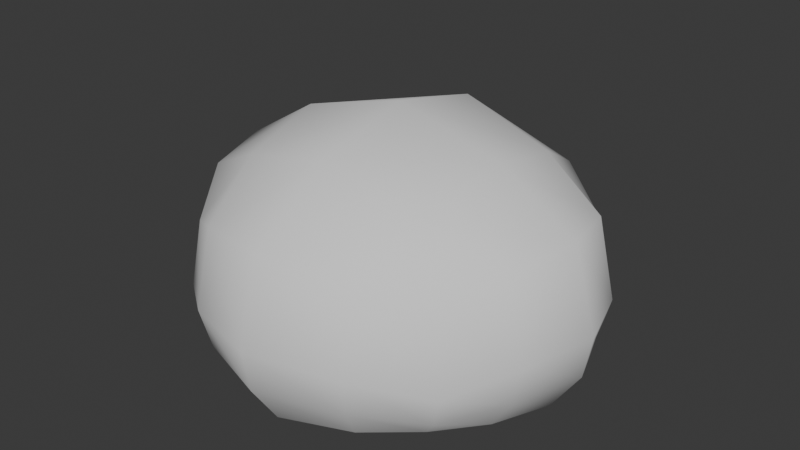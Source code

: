 # Source: arbusto_v1_auo1003.blend  (saved by Blender 4.5.90; exported with 4.5.12 LTS)
import bpy
from mathutils import Matrix  # noqa: F401  (used for matrix-valued properties, if any)

bpy.ops.wm.read_factory_settings(use_empty=True)
scene = bpy.context.scene
scene.name = 'Scene'

# ---- collections
col_collection = bpy.data.collections.new('Collection'); scene.collection.children.link(col_collection)

# ---- world
world_world = bpy.data.worlds.new('World'); scene.world = world_world
world_world.use_nodes = True; world_world.node_tree.nodes.clear()
_N = world_world.node_tree.nodes; _L = world_world.node_tree.links
n0 = _N.new('ShaderNodeOutputWorld'); n0.name = 'World Output'; n0.location = (200, 100)
n1 = _N.new('ShaderNodeBackground'); n1.name = 'Background'; n1.location = (-200, 100)
n1.inputs[0].default_value = (0.05088, 0.05088, 0.05088, 1.0)
_L.new(n1.outputs[0], n0.inputs[0])
n0.is_active_output = True
world_world.color = (0.05088, 0.05088, 0.05088)
world_world.sun_shadow_jitter_overblur = 0.0

# ---- meshes
me_cube_008 = bpy.data.meshes.new('Cube.008')
me_cube_008.from_pydata([(-1.404, -1.405, 0.5991), (-1.404, 1.405, 0.5991), (1.404, -1.405, 0.5991), (1.404, 1.405, 0.5991), (-1.153, -1.154, -1.12), (-1.904, 5.722e-06, 1.087), (-1.153, 1.154, -1.12), (-1.134e-08, 2.077, 1.087), (1.153, 1.154, -1.12), (1.904, 5.722e-06, 1.087), (1.153, -1.154, -1.12), (4.517e-09, -2.077, 1.087), (-1.766, 5.722e-06, -1.12), (1.693e-08, 1.926, -1.12), (1.766, 5.722e-06, -1.12), (-2.578e-08, -1.926, -1.12), (5.027e-09, 5.722e-06, 2.112), (0.8255, 1.833, 0.9419), (0.8255, -1.833, 0.9419), (0.6778, 1.613, -1.12), (0.6778, -1.613, -1.12), (1.119, 5.722e-06, 1.715), (-0.8255, 1.833, 0.9419), (-0.8255, -1.833, 0.9419), (-0.6778, 1.613, -1.12), (-0.6778, -1.613, -1.12), (-1.119, 5.722e-06, 1.715), (-1.733, 0.7815, 0.9913), (1.733, 0.7815, 0.9913), (-1.524, 0.6417, -1.12), (1.524, 0.6417, -1.12), (-3.789e-09, 1.155, 1.814), (1.019, 1.02, 1.452), (-1.019, 1.02, 1.452), (-1.733, -0.7815, 0.9913), (1.733, -0.7815, 0.9913), (-1.524, -0.6417, -1.12), (1.524, -0.6417, -1.12), (5.027e-09, -1.155, 1.814), (1.019, -1.02, 1.452), (-1.019, -1.02, 1.452), (-1.493, -1.494, -0.286), (-1.493, 1.494, -0.286), (1.493, 1.494, -0.286), (1.493, -1.494, -0.286), (-2.143, 5.722e-06, -0.0008942), (2.717e-09, 2.338, -0.0008942), (2.143, 5.722e-06, -0.0008942), (-1.296e-08, -2.338, -0.0008941), (0.8778, -2.012, -0.08585), (0.8778, 2.012, -0.08585), (-0.8778, -2.012, -0.08585), (-0.8778, 2.012, -0.08585), (1.902, 0.831, -0.05704), (-1.902, 0.831, -0.05704), (1.902, -0.831, -0.05704), (-1.902, -0.831, -0.05704), (-1.396, 1.398, -0.7079), (1.396, 1.398, -0.7079), (1.396, -1.398, -0.7079), (-2.063, 5.722e-06, -0.5574), (1.115e-08, 2.25, -0.5574), (2.063, 5.722e-06, -0.5574), (-1.967e-08, -2.25, -0.5574), (0.821, -1.913, -0.6022), (0.821, 1.913, -0.6022), (-0.821, -1.913, -0.6022), (-0.821, 1.913, -0.6022), (1.808, 0.7772, -0.587), (-1.808, 0.7772, -0.587), (1.808, -0.7772, -0.587), (-1.808, -0.7772, -0.587), (-1.396, -1.398, -0.7079)], [], [(56, 34, 5, 45), (54, 27, 1, 42), (52, 22, 7, 46), (50, 17, 3, 43), (53, 28, 9, 47), (55, 35, 2, 44), (49, 18, 11, 48), (51, 23, 0, 41), (32, 31, 16, 21), (33, 27, 5, 26), (40, 34, 0, 23), (39, 38, 11, 18), (35, 39, 18, 2), (28, 32, 21, 9), (44, 2, 18, 49), (46, 7, 17, 50), (38, 40, 23, 11), (31, 33, 26, 16), (48, 11, 23, 51), (42, 1, 22, 52), (7, 22, 33, 31), (3, 17, 32, 28), (22, 1, 27, 33), (17, 7, 31, 32), (43, 3, 28, 53), (45, 5, 27, 54), (16, 26, 40, 38), (9, 21, 39, 35), (21, 16, 38, 39), (26, 5, 34, 40), (47, 9, 35, 55), (41, 0, 34, 56), (72, 41, 56, 71), (62, 47, 55, 70), (60, 45, 54, 69), (58, 43, 53, 68), (57, 42, 52, 67), (63, 48, 51, 66), (61, 46, 50, 65), (59, 44, 49, 64), (66, 51, 41, 72), (64, 49, 48, 63), (70, 55, 44, 59), (68, 53, 47, 62), (65, 50, 43, 58), (67, 52, 46, 61), (69, 54, 42, 57), (71, 56, 45, 60), (36, 71, 60, 12), (29, 69, 57, 6), (24, 67, 61, 13), (19, 65, 58, 8), (30, 68, 62, 14), (37, 70, 59, 10), (20, 64, 63, 15), (25, 66, 72, 4), (10, 59, 64, 20), (13, 61, 65, 19), (15, 63, 66, 25), (6, 57, 67, 24), (8, 58, 68, 30), (12, 60, 69, 29), (14, 62, 70, 37), (4, 72, 71, 36)])
me_cube_008.polygons.foreach_set('use_smooth', [True] * 64)
_uv = me_cube_008.uv_layers.new(name='UVMap')
_uv.uv.foreach_set('vector', [0.8396, 0.6609, 0.9764, 0.6604, 0.9878, 0.7662, 0.847, 0.7662, 0.8396, 0.8715, 0.9764, 0.872, 0.9272, 0.9669, 0.8083, 0.9719, 0.2004, 0.8754, 0.3348, 0.8787, 0.3522, 0.7637, 0.2116, 0.7637, 0.2004, 0.6521, 0.3348, 0.6488, 0.2919, 0.5512, 0.1715, 0.5486, 0.8396, 0.6609, 0.9764, 0.6604, 0.9878, 0.7662, 0.847, 0.7662, 0.8396, 0.8715, 0.9764, 0.872, 0.9272, 0.9669, 0.8083, 0.9719, 0.2004, 0.8754, 0.3348, 0.8787, 0.3522, 0.7637, 0.2116, 0.7637, 0.2004, 0.6521, 0.3348, 0.6488, 0.2919, 0.5512, 0.1715, 0.5486, 0.6575, 0.4366, 0.5244, 0.4393, 0.5253, 0.3035, 0.6623, 0.3044, 0.3913, 0.4347, 0.2742, 0.4158, 0.2573, 0.3016, 0.3883, 0.3026, 0.3931, 0.1704, 0.2757, 0.1878, 0.2968, 0.07405, 0.4049, 0.0386, 0.6593, 0.1723, 0.5262, 0.1677, 0.5273, 0.01521, 0.6494, 0.04029, 0.7764, 0.1912, 0.6593, 0.1723, 0.6494, 0.04029, 0.7569, 0.07722, 0.7748, 0.4192, 0.6575, 0.4366, 0.6623, 0.3044, 0.7933, 0.3053, 0.1715, 0.9788, 0.2919, 0.9762, 0.3348, 0.8787, 0.2004, 0.8754, 0.2116, 0.7637, 0.3522, 0.7637, 0.3348, 0.6488, 0.2004, 0.6521, 0.5262, 0.1677, 0.3931, 0.1704, 0.4049, 0.0386, 0.5273, 0.01521, 0.5244, 0.4393, 0.3913, 0.4347, 0.3883, 0.3026, 0.5253, 0.3035, 0.2116, 0.7637, 0.3522, 0.7637, 0.3348, 0.6488, 0.2004, 0.6521, 0.1715, 0.9788, 0.2919, 0.9762, 0.3348, 0.8787, 0.2004, 0.8754, 0.5233, 0.5918, 0.4012, 0.5667, 0.3913, 0.4347, 0.5244, 0.4393, 0.7538, 0.5329, 0.6457, 0.5684, 0.6575, 0.4366, 0.7748, 0.4192, 0.4012, 0.5667, 0.2937, 0.5298, 0.2742, 0.4158, 0.3913, 0.4347, 0.6457, 0.5684, 0.5233, 0.5918, 0.5244, 0.4393, 0.6575, 0.4366, 0.8083, 0.5605, 0.9272, 0.5656, 0.9764, 0.6604, 0.8396, 0.6609, 0.847, 0.7662, 0.9878, 0.7662, 0.9764, 0.872, 0.8396, 0.8715, 0.5253, 0.3035, 0.3883, 0.3026, 0.3931, 0.1704, 0.5262, 0.1677, 0.7933, 0.3053, 0.6623, 0.3044, 0.6593, 0.1723, 0.7764, 0.1912, 0.6623, 0.3044, 0.5253, 0.3035, 0.5262, 0.1677, 0.6593, 0.1723, 0.3883, 0.3026, 0.2573, 0.3016, 0.2757, 0.1878, 0.3931, 0.1704, 0.847, 0.7662, 0.9878, 0.7662, 0.9764, 0.872, 0.8396, 0.8715, 0.8083, 0.5605, 0.9272, 0.5656, 0.9764, 0.6604, 0.8396, 0.6609, 0.7475, 0.5682, 0.8083, 0.5605, 0.8396, 0.6609, 0.7713, 0.6647, 0.78, 0.7662, 0.847, 0.7662, 0.8396, 0.8715, 0.7713, 0.8678, 0.78, 0.7662, 0.847, 0.7662, 0.8396, 0.8715, 0.7713, 0.8678, 0.7475, 0.5682, 0.8083, 0.5605, 0.8396, 0.6609, 0.7713, 0.6647, 0.109, 0.9724, 0.1715, 0.9788, 0.2004, 0.8754, 0.134, 0.8722, 0.1463, 0.7637, 0.2116, 0.7637, 0.2004, 0.6521, 0.134, 0.6553, 0.1463, 0.7637, 0.2116, 0.7637, 0.2004, 0.6521, 0.134, 0.6553, 0.109, 0.9724, 0.1715, 0.9788, 0.2004, 0.8754, 0.134, 0.8722, 0.134, 0.6553, 0.2004, 0.6521, 0.1715, 0.5486, 0.109, 0.555, 0.134, 0.8722, 0.2004, 0.8754, 0.2116, 0.7637, 0.1463, 0.7637, 0.7713, 0.8678, 0.8396, 0.8715, 0.8083, 0.9719, 0.7475, 0.9643, 0.7713, 0.6647, 0.8396, 0.6609, 0.847, 0.7662, 0.78, 0.7662, 0.134, 0.6553, 0.2004, 0.6521, 0.1715, 0.5486, 0.109, 0.555, 0.134, 0.8722, 0.2004, 0.8754, 0.2116, 0.7637, 0.1463, 0.7637, 0.7713, 0.8678, 0.8396, 0.8715, 0.8083, 0.9719, 0.7475, 0.9643, 0.7713, 0.6647, 0.8396, 0.6609, 0.847, 0.7662, 0.78, 0.7662, 0.6898, 0.672, 0.7713, 0.6647, 0.78, 0.7662, 0.6981, 0.7662, 0.6898, 0.8604, 0.7713, 0.8678, 0.7475, 0.9643, 0.6766, 0.9457, 0.05236, 0.868, 0.134, 0.8722, 0.1463, 0.7637, 0.06283, 0.7637, 0.05236, 0.6594, 0.134, 0.6553, 0.109, 0.555, 0.03588, 0.5692, 0.6898, 0.672, 0.7713, 0.6647, 0.78, 0.7662, 0.6981, 0.7662, 0.6898, 0.8604, 0.7713, 0.8678, 0.7475, 0.9643, 0.6766, 0.9457, 0.05236, 0.868, 0.134, 0.8722, 0.1463, 0.7637, 0.06283, 0.7637, 0.05236, 0.6594, 0.134, 0.6553, 0.109, 0.555, 0.03588, 0.5692, 0.03588, 0.9582, 0.109, 0.9724, 0.134, 0.8722, 0.05236, 0.868, 0.06283, 0.7637, 0.1463, 0.7637, 0.134, 0.6553, 0.05236, 0.6594, 0.06283, 0.7637, 0.1463, 0.7637, 0.134, 0.6553, 0.05236, 0.6594, 0.03588, 0.9582, 0.109, 0.9724, 0.134, 0.8722, 0.05236, 0.868, 0.6766, 0.5867, 0.7475, 0.5682, 0.7713, 0.6647, 0.6898, 0.672, 0.6981, 0.7662, 0.78, 0.7662, 0.7713, 0.8678, 0.6898, 0.8604, 0.6981, 0.7662, 0.78, 0.7662, 0.7713, 0.8678, 0.6898, 0.8604, 0.6766, 0.5867, 0.7475, 0.5682, 0.7713, 0.6647, 0.6898, 0.672])
me_cube_008.update()

# ---- objects
ob_cube_007 = bpy.data.objects.new('Cube.007', me_cube_008)

# ---- transforms, parenting, visibility, modifiers, constraints
ob_cube_007.location = (0.0, 1.907e-06, 0.0)
ob_cube_007.scale = (0.8766, 0.7746, 0.6792)

# ---- collection membership
col_collection.objects.link(ob_cube_007)

# ---- scene / render settings (as saved in the file)
scene.frame_start = 1; scene.frame_end = 250; scene.frame_set(1)
scene.render.engine = 'BLENDER_EEVEE_NEXT'
bpy.context.view_layer.update()

# ---- added for rendering (the .blend has no active camera and no usable light): camera, sun
cam_auto = bpy.data.cameras.new('AutoCamera')
cam_auto.lens = 50.0
cam_auto.sensor_width = 36.0
cam_auto.clip_end = 1000.0
ob_auto_camera = bpy.data.objects.new('AutoCamera', cam_auto)
scene.collection.objects.link(ob_auto_camera)
ob_auto_camera.location = (5.23806, -6.28567, 4.52742)
ob_auto_camera.rotation_euler = (1.09748, -7.21219e-08, 0.694738)
scene.camera = ob_auto_camera
light_auto_sun = bpy.data.lights.new('AutoSun', 'SUN')
light_auto_sun.energy = 3.0
light_auto_sun.angle = 0.0523599
ob_auto_sun = bpy.data.objects.new('AutoSun', light_auto_sun)
scene.collection.objects.link(ob_auto_sun)
ob_auto_sun.rotation_euler = (0.872665, 0.174533, 0.523599)
bpy.context.view_layer.update()
